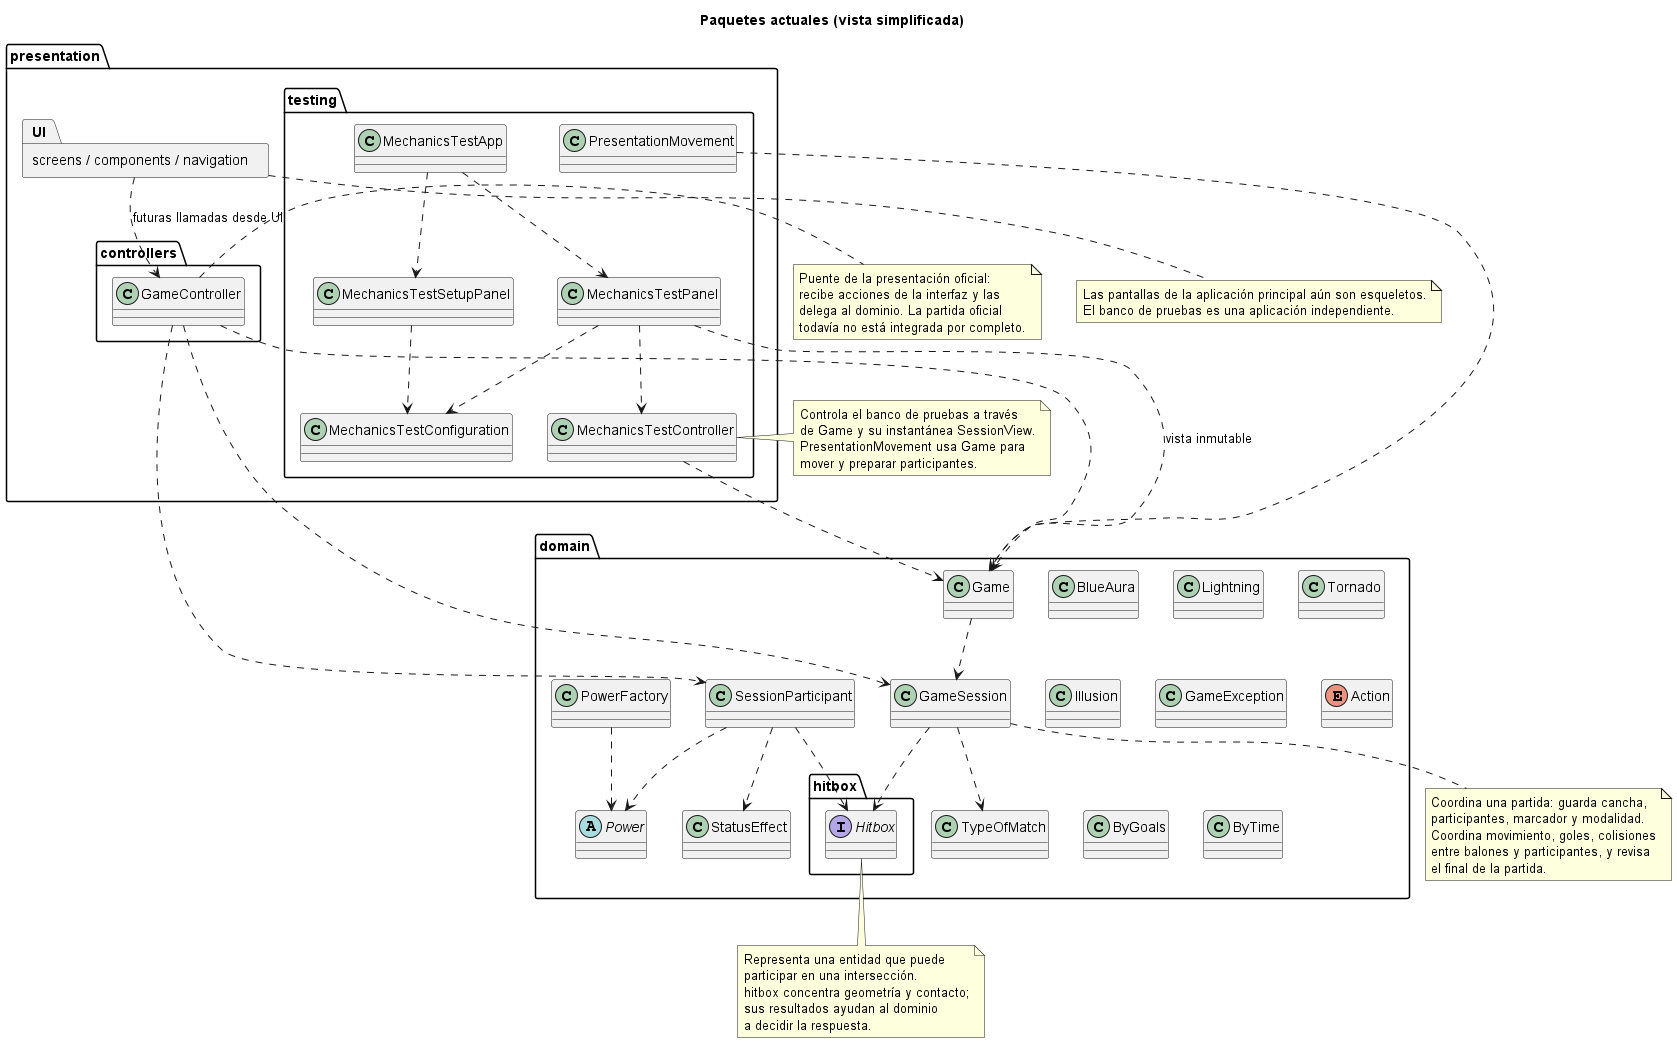

The diagram above was rendered by PlantUML. Its source (embedded in the PNG):
@startuml
allowmixing
title Paquetes actuales (vista simplificada)
package "presentation" {
  package "controllers" {
    class GameController
  }
  package "testing" {
    class MechanicsTestApp
    class MechanicsTestSetupPanel
    class MechanicsTestConfiguration
    class MechanicsTestPanel
    class MechanicsTestController
    class PresentationMovement
  }
  package "screens / components / navigation" as UI
}
package "domain" {
  class Game
  class GameSession
  class SessionParticipant
  class TypeOfMatch
  package "hitbox" {
    interface Hitbox
  }
  class StatusEffect
  abstract class Power
  class BlueAura
  class Lightning
  class Tornado
  class Illusion
  class PowerFactory
  class GameException
  enum Action
  class ByGoals
  class ByTime
}
GameController ..> Game
GameController ..> GameSession
GameController ..> SessionParticipant
Game ..> GameSession
GameSession ..> TypeOfMatch
GameSession ..> Hitbox
SessionParticipant ..> Hitbox
SessionParticipant ..> StatusEffect
SessionParticipant ..> Power
PowerFactory ..> Power
UI ..> GameController : futuras llamadas desde UI
MechanicsTestPanel ..> MechanicsTestController
MechanicsTestSetupPanel ..> MechanicsTestConfiguration
MechanicsTestApp ..> MechanicsTestSetupPanel
MechanicsTestApp ..> MechanicsTestPanel
MechanicsTestPanel ..> MechanicsTestConfiguration
MechanicsTestPanel ..> Game : vista inmutable
MechanicsTestController ..> Game
PresentationMovement ..> Game
note bottom of UI
  Las pantallas de la aplicación principal aún son esqueletos.
  El banco de pruebas es una aplicación independiente.
end note
note right of GameController
  Puente de la presentación oficial:
  recibe acciones de la interfaz y las
  delega al dominio. La partida oficial
  todavía no está integrada por completo.
end note
note bottom of GameSession
  Coordina una partida: guarda cancha,
  participantes, marcador y modalidad.
  Coordina movimiento, goles, colisiones
  entre balones y participantes, y revisa
  el final de la partida.
end note
note bottom of Hitbox
  Representa una entidad que puede
  participar en una intersección.
  hitbox concentra geometría y contacto;
  sus resultados ayudan al dominio
  a decidir la respuesta.
end note
note right of MechanicsTestController
  Controla el banco de pruebas a través
  de Game y su instantánea SessionView.
  PresentationMovement usa Game para
  mover y preparar participantes.
end note
@enduml